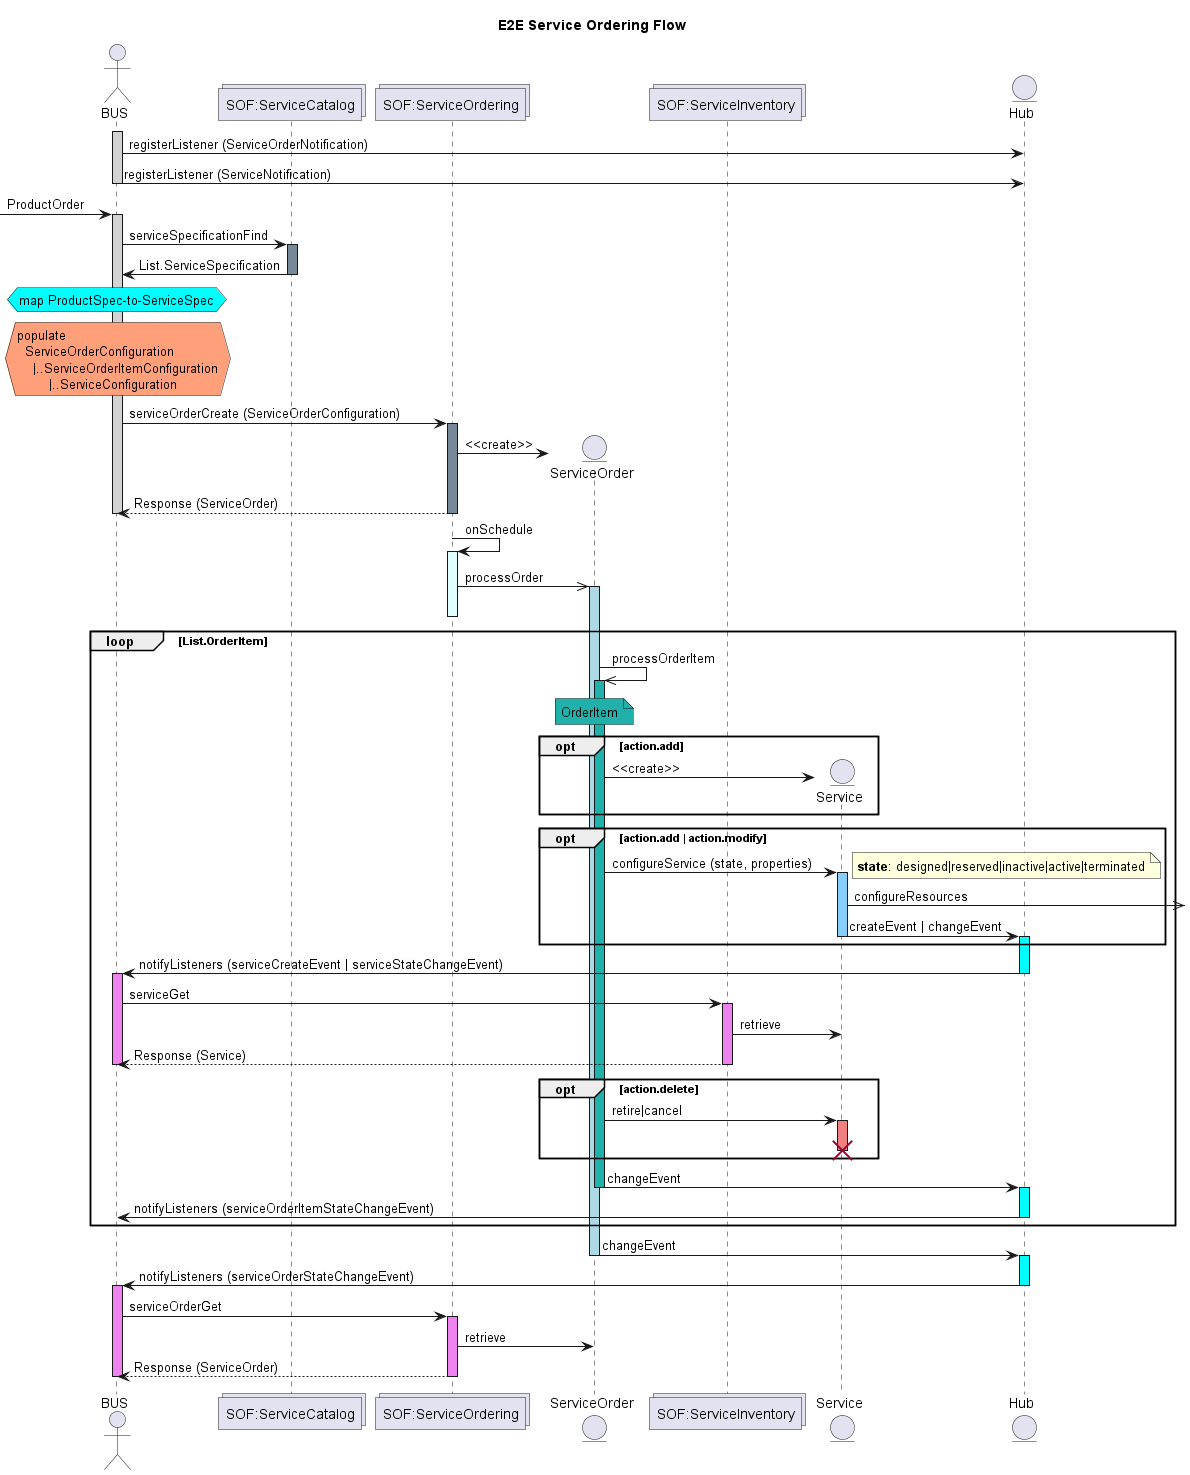

The diagram above was rendered by PlantUML. Its source (embedded in the PNG):
@startuml
title E2E Service Ordering Flow
actor BUS
collections ServiceCatalog as "SOF:ServiceCatalog"
collections ServiceOrdering as "SOF:ServiceOrdering"
entity ServiceOrder
collections ServiceInventory as "SOF:ServiceInventory"
entity Service
entity Hub

activate BUS #LightGray
BUS -> Hub : registerListener (ServiceOrderNotification)
BUS -> Hub : registerListener (ServiceNotification)
deactivate BUS

[-> BUS: ProductOrder
activate BUS #LightGray
BUS -> ServiceCatalog : serviceSpecificationFind
activate ServiceCatalog #LightSlateGrey
BUS <- ServiceCatalog : List.ServiceSpecification
deactivate ServiceCatalog

hnote over BUS #Aqua: map ProductSpec-to-ServiceSpec
hnote over BUS #LightSalmon
    populate
      ServiceOrderConfiguration
        |..ServiceOrderItemConfiguration
            |..ServiceConfiguration 
end hnote

BUS -> ServiceOrdering: serviceOrderCreate (ServiceOrderConfiguration)
activate ServiceOrdering #LightSlateGrey
    create ServiceOrder
    ServiceOrdering -> ServiceOrder: <<create>>
    BUS <-- ServiceOrdering: Response (ServiceOrder)
deactivate ServiceOrdering
deactivate BUS

ServiceOrdering -> ServiceOrdering : onSchedule
activate ServiceOrdering #LightCyan
    ServiceOrdering ->> ServiceOrder : processOrder
activate ServiceOrder #LightBlue
deactivate ServiceOrdering

loop List.OrderItem
    ServiceOrder ->> ServiceOrder : processOrderItem
    activate ServiceOrder #LightSeaGreen
    note over ServiceOrder #LightSeaGreen : OrderItem 

    opt action.add
        create Service
        ServiceOrder -> Service : <<create>>
    end
    opt action.add | action.modify
        ServiceOrder -> Service : configureService (state, properties)
        note right
            **state**: designed|reserved|inactive|active|terminated
        end note
        activate Service #LightSkyBlue
            Service ->>] : configureResources
            Service -> Hub : createEvent | changeEvent
        deactivate Service
        activate Hub #aqua
    end
    Hub -> BUS : notifyListeners (serviceCreateEvent | serviceStateChangeEvent)
    deactivate Hub

    activate BUS #Violet
        BUS -> ServiceInventory : serviceGet
        activate ServiceInventory #Violet
        ServiceInventory -> Service : retrieve
        return Response (Service)
    deactivate BUS

    opt action.delete
        ServiceOrder -> Service : retire|cancel
        activate Service #LightCoral
        destroy Service
    end
    activate Hub #aqua
    deactivate Hub

    ServiceOrder -> Hub : changeEvent
    deactivate ServiceOrder

    activate Hub #aqua
    Hub -> BUS : notifyListeners (serviceOrderItemStateChangeEvent)
    deactivate Hub
end
ServiceOrder -> Hub : changeEvent
deactivate ServiceOrder

activate Hub #aqua
Hub -> BUS : notifyListeners (serviceOrderStateChangeEvent)
deactivate Hub

activate BUS #Violet
    BUS -> ServiceOrdering : serviceOrderGet
    activate ServiceOrdering #Violet
    ServiceOrdering -> ServiceOrder : retrieve
    return Response (ServiceOrder)
deactivate BUS

@enduml